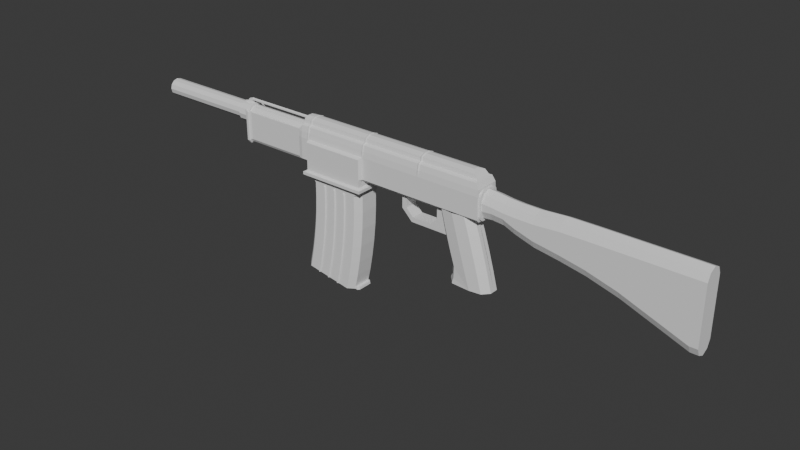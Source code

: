 # Source: shotgun1.blend  (saved by Blender 5.1.30; exported with 4.5.12 LTS)
import bpy
from mathutils import Matrix  # noqa: F401  (used for matrix-valued properties, if any)

bpy.ops.wm.read_factory_settings(use_empty=True)
scene = bpy.context.scene
scene.name = 'Scene'

# ---- materials (node trees are filled in below, after node groups)
mat_material = bpy.data.materials.new('Material')
mat_material.alpha_threshold = 0.0
mat_material.use_backface_culling_lightprobe_volume = False
mat_material.roughness = 0.5
mat_material.line_color = (0.0, 0.0, 0.0, 1.0)

# ---- material node trees
mat_material.use_nodes = True; mat_material.node_tree.nodes.clear()
_N = mat_material.node_tree.nodes; _L = mat_material.node_tree.links
n0 = _N.new('ShaderNodeOutputMaterial'); n0.name = 'Material Output'; n0.location = (200, 100)
n1 = _N.new('ShaderNodeBsdfPrincipled'); n1.name = 'Principled BSDF'; n1.location = (-200, 100)
_L.new(n1.outputs[0], n0.inputs[0])
n0.is_active_output = True

# ---- world
world_world = bpy.data.worlds.new('World'); scene.world = world_world
world_world.use_nodes = True; world_world.node_tree.nodes.clear()
_N = world_world.node_tree.nodes; _L = world_world.node_tree.links
n0 = _N.new('ShaderNodeOutputWorld'); n0.name = 'World Output'; n0.location = (200, 100)
n1 = _N.new('ShaderNodeBackground'); n1.name = 'Background'; n1.location = (-200, 100)
n1.inputs[0].default_value = (0.05088, 0.05088, 0.05088, 1.0)
_L.new(n1.outputs[0], n0.inputs[0])
n0.is_active_output = True
world_world.color = (0.05088, 0.05088, 0.05088)
world_world.sun_shadow_jitter_overblur = 0.0

# ---- meshes
me_cube = bpy.data.meshes.new('Cube')
me_cube.from_pydata([(0.1264, -7.451e-09, 0.08), (0.4227, 7.451e-09, 0.08), (0.5927, 4.191e-09, -0.4918), (-0.1176, 0.05461, -0.1), (-0.1276, 0.05461, -0.14), (0.214, 0.0554, -0.1), (0.214, 0.05461, -0.14), (-0.1176, 7.451e-09, -0.1), (-0.1276, 7.451e-09, -0.14), (0.214, 7.451e-09, -0.14), (-0.1776, 0.05461, -0.04), (-0.2176, 0.05461, -0.05), (-0.1776, 7.451e-09, -0.04), (-0.2176, 7.451e-09, -0.05), (-0.1776, 0.05461, 0.08), (-0.2176, 0.05461, 0.08), (-0.1776, 7.451e-09, 0.08), (-0.2176, 7.451e-09, 0.08), (0.4445, 0.0, -0.4918), (0.2746, 0.1039, 0.08), (0.4445, 0.1039, -0.4918), (0.2652, -1.863e-09, -0.4918), (0.5428, 1.863e-09, -0.4918), (0.1762, 0.09224, 0.08), (0.1264, 0.03677, 0.08), (0.4227, 0.03677, 0.08), (0.3729, 0.09224, 0.08), (0.5428, 0.09224, -0.4918), (0.5927, 0.03677, -0.4918), (0.04634, 0.05501, -0.1), (0.04634, 7.968e-05, -0.1), (0.214, 0.0554, -0.04), (0.1064, 0.05501, -0.04), (0.1064, 7.968e-05, -0.04), (0.214, 0.0554, 0.08), (0.1064, 0.05501, 0.08), (0.1064, 7.968e-05, 0.08), (0.5163, -0.002637, -0.2059), (0.2028, -0.002637, -0.2059), (0.3595, 0.1066, -0.2059), (0.2552, 0.09428, -0.2059), (0.2028, 0.036, -0.2059), (0.5163, 0.036, -0.2059), (0.4639, 0.09428, -0.2059), (0.2475, -0.001953, -0.3488), (0.402, 0.1059, -0.3488), (0.2993, 0.09375, -0.3488), (0.5565, 0.0362, -0.3488), (0.5565, -0.001953, -0.3488), (0.2475, 0.0362, -0.3488), (0.5048, 0.09375, -0.3488), (0.472, -0.002079, -0.06294), (0.1621, 0.03616, -0.06294), (0.4201, 0.09385, -0.06294), (0.1621, -0.002079, -0.06294), (0.3171, 0.106, -0.06294), (0.214, 0.09385, -0.06294), (0.472, 0.03616, -0.06294), (0.2304, -3.488e-09, -0.4918), (0.2304, 0.03427, -0.4918), (0.2863, 0.09475, -0.4918), (0.2457, -0.0005009, -0.446), (0.2305, -0.0001131, -0.4772), (0.2304, 0.03427, -0.4772), (0.2457, 0.03662, -0.446), (0.2863, 0.0938, -0.4772), (0.296, 0.09263, -0.446)], [], [(3, 29, 5, 6, 4), (4, 11, 10, 3), (30, 33, 32, 29), (9, 8, 4, 6), (10, 14, 16, 12), (3, 10, 12, 7), (8, 13, 11, 4), (11, 15, 14, 10), (13, 17, 15, 11), (45, 50, 27, 20), (47, 28, 27, 50), (54, 0, 24, 52), (57, 25, 1, 51), (32, 35, 34, 31), (29, 3, 7, 30), (29, 32, 31, 5), (33, 36, 35, 32), (47, 42, 37, 48), (19, 26, 53, 55), (44, 38, 41, 49), (56, 23, 19, 55), (57, 42, 43, 53), (56, 40, 41, 52), (27, 28, 2, 22), (56, 55, 39, 40), (39, 55, 53, 43), (28, 47, 48, 2), (42, 47, 50, 43), (40, 46, 49, 41), (23, 56, 52, 24), (25, 57, 53, 26), (42, 57, 51, 37), (45, 39, 43, 50), (38, 54, 52, 41), (40, 39, 45, 46), (20, 27, 22, 18), (58, 59, 60, 21), (21, 60, 20, 18), (64, 66, 65, 63), (61, 64, 63, 62), (59, 58, 62, 63), (61, 44, 49, 64), (60, 59, 63, 65), (46, 66, 64, 49), (60, 65, 66, 46, 45, 20)])
_uv = me_cube.uv_layers.new(name='UVMap')
_uv.uv.foreach_set('vector', [0.375, 0.0, 0.375, 0.125, 0.375, 0.25, 0.625, 0.25, 0.625, 0.0, 0.625, 0.0, 0.625, 0.0, 0.375, 0.0, 0.375, 0.0, 0.3194, 0.625, 0.3194, 0.625, 0.125, 0.625, 0.125, 0.625, 0.6806, 0.4444, 0.6806, 0.8056, 0.875, 0.75, 0.875, 0.5, 0.125, 0.75, 0.125, 0.75, 0.3194, 0.8056, 0.3194, 0.8056, 0.125, 0.75, 0.125, 0.75, 0.3194, 0.8056, 0.3194, 0.8056, 0.6806, 0.8056, 0.6806, 0.8056, 0.875, 0.75, 0.875, 0.75, 0.625, 0.0, 0.625, 0.0, 0.375, 0.0, 0.375, 0.0, 0.6806, 0.8056, 0.6806, 0.8056, 0.875, 0.75, 0.875, 0.75, 0.4375, 0.625, 0.4375, 0.7129, 0.375, 0.7129, 0.375, 0.625, 0.4239, 0.8045, 0.3478, 0.8045, 0.375, 0.7129, 0.4375, 0.7129, 0.5625, 0.3613, 0.625, 0.3613, 0.6522, 0.4455, 0.5761, 0.4455, 0.5761, 0.8045, 0.6522, 0.8045, 0.625, 0.8887, 0.5625, 0.8887, 0.375, 0.125, 0.375, 0.125, 0.375, 0.25, 0.375, 0.25, 0.125, 0.625, 0.125, 0.75, 0.3194, 0.8056, 0.3194, 0.625, 0.375, 0.125, 0.375, 0.125, 0.375, 0.25, 0.375, 0.25, 0.3194, 0.625, 0.3194, 0.625, 0.125, 0.625, 0.125, 0.625, 0.4239, 0.8045, 0.5, 0.8045, 0.5, 0.8887, 0.4375, 0.8887, 0.625, 0.625, 0.625, 0.7129, 0.5625, 0.7129, 0.5625, 0.625, 0.4375, 0.3613, 0.5, 0.3613, 0.5, 0.4455, 0.4239, 0.4455, 0.5625, 0.5371, 0.625, 0.5371, 0.625, 0.625, 0.5625, 0.625, 0.5761, 0.8045, 0.5, 0.8045, 0.5, 0.7129, 0.5625, 0.7129, 0.5625, 0.5371, 0.5, 0.5371, 0.5, 0.4455, 0.5761, 0.4455, 0.375, 0.7129, 0.3478, 0.8045, 0.2363, 0.75, 0.2363, 0.6875, 0.5625, 0.5371, 0.5625, 0.625, 0.5, 0.625, 0.5, 0.5371, 0.5, 0.625, 0.5625, 0.625, 0.5625, 0.7129, 0.5, 0.7129, 0.3478, 0.8045, 0.4239, 0.8045, 0.4375, 0.8887, 0.375, 0.8887, 0.5, 0.8045, 0.4239, 0.8045, 0.4375, 0.7129, 0.5, 0.7129, 0.5, 0.5371, 0.4375, 0.5371, 0.4239, 0.4455, 0.5, 0.4455, 0.625, 0.5371, 0.5625, 0.5371, 0.5761, 0.4455, 0.6522, 0.4455, 0.6522, 0.8045, 0.5761, 0.8045, 0.5625, 0.7129, 0.625, 0.7129, 0.5, 0.8045, 0.5761, 0.8045, 0.5625, 0.8887, 0.5, 0.8887, 0.4375, 0.625, 0.5, 0.625, 0.5, 0.7129, 0.4375, 0.7129, 0.5, 0.3613, 0.5625, 0.3613, 0.5761, 0.4455, 0.5, 0.4455, 0.5, 0.5371, 0.5, 0.625, 0.4375, 0.625, 0.4375, 0.5371, 0.375, 0.625, 0.375, 0.7129, 0.2363, 0.6875, 0.2363, 0.625, 0.2363, 0.5189, 0.3114, 0.4879, 0.3411, 0.5433, 0.2363, 0.5625, 0.2363, 0.5625, 0.375, 0.556, 0.375, 0.625, 0.2363, 0.625, 0.3626, 0.4456, 0.3895, 0.5291, 0.364, 0.5382, 0.3355, 0.4636, 0.2363, 0.5, 0.3626, 0.4456, 0.3355, 0.4636, 0.2363, 0.508, 0.3114, 0.4879, 0.2363, 0.5189, 0.2363, 0.508, 0.3355, 0.4636, 0.391, 0.3613, 0.4375, 0.3613, 0.4239, 0.4455, 0.3626, 0.4456, 0.3411, 0.5433, 0.3114, 0.4879, 0.3355, 0.4636, 0.364, 0.5382, 0.4375, 0.5371, 0.3895, 0.5291, 0.3626, 0.4456, 0.4239, 0.4455, 0.375, 0.556, 0.3776, 0.5472, 0.3895, 0.5291, 0.4375, 0.5371, 0.4375, 0.625, 0.375, 0.625])
me_cube.materials.append(mat_material)
me_cube.use_mirror_vertex_groups = False
me_cube.update()
me_cube_001 = bpy.data.meshes.new('Cube.001')
me_cube_001.from_pydata([(-0.2399, 1.205e-07, 0.7384), (-0.2412, 1.192e-07, 1.0), (-0.2399, 0.3152, 0.7384), (-0.2412, 0.3152, 1.0), (1.001, 1.208e-07, 0.7357), (1.0, 1.192e-07, 1.0), (1.001, 0.3152, 0.7357), (1.0, 0.3152, 1.0), (-0.2348, 1.292e-07, 0.4636), (1.006, 1.32e-07, 0.4428), (-0.2363, 1.438e-07, 0.1442), (1.004, 1.508e-07, 0.09275), (-0.2526, 1.618e-07, -0.1993), (0.9854, 1.737e-07, -0.2884), (-0.2864, 1.802e-07, -0.5465), (0.9482, 1.974e-07, -0.6745), (-0.3342, 1.963e-07, -0.877), (0.8963, 2.182e-07, -1.039), (-0.3868, 2.077e-07, -1.171), (0.8402, 2.328e-07, -1.359), (-0.4547, 2.206e-07, -1.478), (0.8165, 0.1952, -1.65), (-0.1148, 0.3152, 0.4616), (-0.2348, 0.1952, 0.4636), (-0.237, 0.3152, 0.5836), (1.006, 0.1952, 0.4428), (0.8862, 0.3152, 0.4448), (1.004, 0.3152, 0.5628), (-0.1163, 0.3152, 0.1393), (-0.2363, 0.1952, 0.1442), (1.004, 0.1952, 0.09275), (0.8839, 0.3152, 0.09773), (-0.1327, 0.3152, -0.208), (-0.2526, 0.1952, -0.1993), (0.9854, 0.1952, -0.2884), (0.8656, 0.3152, -0.2798), (-0.1669, 0.3152, -0.5589), (-0.2864, 0.1952, -0.5465), (0.9482, 0.1952, -0.6745), (0.8287, 0.3152, -0.6621), (-0.2152, 0.3152, -0.8927), (-0.3342, 0.1952, -0.877), (0.8963, 0.1952, -1.039), (0.7773, 0.3152, -1.024), (-0.2682, 0.3152, -1.189), (-0.3868, 0.1952, -1.171), (0.8402, 0.1952, -1.359), (0.7216, 0.3152, -1.341), (-0.4547, 0.1952, -1.478), (-0.3367, 0.3152, -1.499), (0.6495, 0.3152, -1.673), (0.8165, 2.684e-07, -1.65), (0.8121, 2.759e-07, -1.699), (0.7781, 2.472e-07, -1.645), (0.7675, 2.497e-07, -1.694), (0.7781, 0.1952, -1.645), (0.8121, 0.1952, -1.699), (0.7675, 0.1952, -1.694), (0.8545, 2.524e-07, -1.646), (0.8634, 2.524e-07, -1.695), (0.8545, 0.1572, -1.646), (0.8254, 0.1952, -1.698), (0.8634, 0.1572, -1.695), (0.4107, 0.3152, 0.4528), (0.3607, 0.3152, 0.4536), (0.3588, 0.3152, 0.1195), (0.4088, 0.3152, 0.1175), (0.3755, 0.3401, 0.1188), (0.3921, 0.3401, 0.1181), (0.3415, 0.3152, -0.2421), (0.3914, 0.3152, -0.2457), (0.3581, 0.3401, -0.2433), (0.3747, 0.3401, -0.2445), (0.306, 0.3152, -0.6079), (0.3558, 0.3152, -0.6131), (0.3226, 0.3401, -0.6096), (0.3392, 0.3401, -0.6114), (0.2563, 0.3152, -0.9549), (0.3059, 0.3152, -0.9615), (0.2728, 0.3401, -0.9571), (0.2893, 0.3401, -0.9593), (0.202, 0.3152, -1.261), (0.2514, 0.3152, -1.269), (0.2185, 0.3401, -1.264), (0.235, 0.3401, -1.266), (0.1318, 0.3152, -1.582), (0.181, 0.3152, -1.59), (0.1482, 0.3401, -1.585), (0.1646, 0.3401, -1.587), (0.1588, 0.3152, 0.1278), (0.1088, 0.3152, 0.1299), (0.1421, 0.3401, 0.1285), (0.1254, 0.3401, 0.1292), (0.1418, 0.3152, -0.2277), (0.09187, 0.3152, -0.2241), (0.1252, 0.3401, -0.2265), (0.1085, 0.3401, -0.2253), (0.1069, 0.3152, -0.5873), (0.05713, 0.3152, -0.5821), (0.09032, 0.3401, -0.5856), (0.07372, 0.3401, -0.5838), (0.05774, 0.3152, -0.9287), (0.00814, 0.3152, -0.9222), (0.0412, 0.3401, -0.9265), (0.02467, 0.3401, -0.9244), (0.003995, 0.3152, -1.231), (-0.04543, 0.3152, -1.223), (-0.01248, 0.3401, -1.228), (-0.02896, 0.3401, -1.226), (-0.1147, 0.3152, -1.538), (-0.06557, 0.3152, -1.547), (-0.09835, 0.3401, -1.541), (-0.08196, 0.3401, -1.544), (0.1605, 0.3152, 0.457), (0.1105, 0.3152, 0.4578), (0.661, 0.3152, 0.4486), (0.611, 0.3152, 0.4494), (0.6088, 0.3152, 0.1092), (0.6588, 0.3152, 0.1071), (0.6255, 0.3401, 0.1085), (0.6422, 0.3401, 0.1078), (0.591, 0.3152, -0.2601), (0.641, 0.3152, -0.2637), (0.6077, 0.3401, -0.2613), (0.6243, 0.3401, -0.2625), (0.5549, 0.3152, -0.6337), (0.6047, 0.3152, -0.6389), (0.5715, 0.3401, -0.6354), (0.5881, 0.3401, -0.6372), (0.5044, 0.3152, -0.9877), (0.554, 0.3152, -0.9943), (0.5209, 0.3401, -0.9899), (0.5374, 0.3401, -0.9921), (0.4494, 0.3152, -1.299), (0.4989, 0.3152, -1.307), (0.4659, 0.3401, -1.301), (0.4824, 0.3401, -1.304), (0.3784, 0.3152, -1.625), (0.4275, 0.3152, -1.634), (0.3947, 0.3401, -1.628), (0.4111, 0.3401, -1.631), (0.3939, 0.3401, 0.4282), (0.3773, 0.3401, 0.4285), (0.1437, 0.3401, 0.4324), (0.127, 0.3401, 0.4327), (0.6442, 0.3401, 0.424), (0.6275, 0.3401, 0.4243), (-0.1992, 1.192e-07, 1.0), (-0.1992, 0.2732, 1.0), (0.958, 0.2732, 1.0), (0.958, 1.192e-07, 1.0), (-0.1992, 1.192e-07, 0.5293), (-0.1992, 0.2732, 0.5293), (0.958, 0.2732, 0.5293), (0.958, 1.192e-07, 0.5293)], [], [(0, 1, 3, 2), (2, 3, 7, 6), (6, 7, 5, 4), (54, 57, 56, 52), (22, 23, 24), (25, 26, 27), (22, 28, 29, 23), (25, 30, 31, 26), (30, 34, 35, 31), (33, 29, 28, 32), (39, 35, 34, 38), (32, 36, 37, 33), (38, 42, 43, 39), (41, 37, 36, 40), (42, 46, 47, 43), (45, 41, 40, 44), (57, 55, 21, 56), (44, 49, 48, 45), (8, 23, 29, 10), (0, 2, 24, 23, 8), (25, 9, 11, 30), (6, 4, 9, 25, 27), (10, 29, 33, 12), (30, 11, 13, 34), (12, 33, 37, 14), (34, 13, 15, 38), (14, 37, 41, 16), (38, 15, 17, 42), (16, 41, 45, 18), (42, 17, 19, 46), (18, 45, 48, 20), (55, 53, 51, 21), (46, 19, 53, 55), (50, 47, 46, 55, 57), (61, 21, 60, 62), (21, 51, 58, 60), (59, 62, 60, 58), (56, 21, 61), (52, 56, 61, 62, 59), (82, 86, 88, 84), (84, 88, 87, 83), (83, 87, 85, 81), (78, 82, 84, 80), (80, 84, 83, 79), (79, 83, 81, 77), (74, 78, 80, 76), (76, 80, 79, 75), (75, 79, 77, 73), (70, 74, 76, 72), (72, 76, 75, 71), (71, 75, 73, 69), (66, 70, 72, 68), (68, 72, 71, 67), (67, 71, 69, 65), (89, 93, 95, 91), (91, 95, 96, 92), (92, 96, 94, 90), (93, 97, 99, 95), (95, 99, 100, 96), (96, 100, 98, 94), (97, 101, 103, 99), (99, 103, 104, 100), (100, 104, 102, 98), (101, 105, 107, 103), (103, 107, 108, 104), (104, 108, 106, 102), (105, 110, 112, 107), (107, 112, 111, 108), (108, 111, 109, 106), (134, 138, 140, 136), (136, 140, 139, 135), (135, 139, 137, 133), (130, 134, 136, 132), (132, 136, 135, 131), (131, 135, 133, 129), (126, 130, 132, 128), (128, 132, 131, 127), (127, 131, 129, 125), (122, 126, 128, 124), (124, 128, 127, 123), (123, 127, 125, 121), (118, 122, 124, 120), (120, 124, 123, 119), (119, 123, 121, 117), (113, 64, 65, 89), (63, 116, 117, 66), (66, 117, 121, 70), (89, 65, 69, 93), (70, 121, 125, 74), (93, 69, 73, 97), (74, 125, 129, 78), (97, 73, 77, 101), (78, 129, 133, 82), (101, 77, 81, 105), (82, 133, 137, 86), (105, 81, 85, 110), (48, 49, 109, 111, 112, 110, 85, 87, 88, 86, 137, 139, 140, 138, 50, 57, 54, 20), (28, 90, 94, 32), (22, 114, 90, 28), (32, 94, 98, 36), (36, 98, 102, 40), (40, 102, 106, 44), (44, 106, 109, 49), (115, 26, 31, 118), (118, 31, 35, 122), (122, 35, 39, 126), (126, 39, 43, 130), (130, 43, 47, 134), (134, 47, 50, 138), (64, 63, 141, 142), (114, 113, 143, 144), (116, 115, 145, 146), (2, 6, 27, 26, 115, 116, 63, 64, 113, 114, 22, 24), (63, 66, 68, 141), (141, 68, 67, 142), (64, 142, 67, 65), (113, 89, 91, 143), (143, 91, 92, 144), (114, 144, 92, 90), (115, 118, 120, 145), (145, 120, 119, 146), (116, 146, 119, 117), (150, 149, 153, 154), (3, 1, 147, 148), (5, 7, 149, 150), (7, 3, 148, 149), (153, 152, 151, 154), (148, 147, 151, 152), (149, 148, 152, 153)])
_uv = me_cube_001.uv_layers.new(name='UVMap')
_uv.uv.foreach_set('vector', [0.375, 0.0, 0.625, 0.0, 0.625, 0.25, 0.375, 0.25, 0.375, 0.25, 0.625, 0.25, 0.625, 0.5, 0.375, 0.5, 0.375, 0.5, 0.625, 0.5, 0.625, 0.75, 0.375, 0.75, 0.375, 0.75, 0.375, 0.5952, 0.375, 0.5952, 0.375, 0.75, 0.375, 0.2742, 0.375, 0.1786, 0.375, 0.25, 0.375, 0.5952, 0.375, 0.4819, 0.375, 0.5, 0.375, 0.2742, 0.375, 0.2742, 0.375, 0.1548, 0.375, 0.1786, 0.375, 0.5952, 0.375, 0.5952, 0.375, 0.4758, 0.375, 0.4819, 0.375, 0.5952, 0.375, 0.5952, 0.375, 0.4758, 0.375, 0.4758, 0.375, 0.1548, 0.375, 0.1548, 0.375, 0.2742, 0.375, 0.2742, 0.375, 0.4758, 0.375, 0.4758, 0.375, 0.5952, 0.375, 0.5952, 0.375, 0.2742, 0.375, 0.2742, 0.375, 0.1548, 0.375, 0.1548, 0.375, 0.5952, 0.375, 0.5952, 0.375, 0.4758, 0.375, 0.4758, 0.375, 0.1548, 0.375, 0.1548, 0.375, 0.2742, 0.375, 0.2742, 0.375, 0.5952, 0.375, 0.5952, 0.375, 0.4758, 0.375, 0.4758, 0.375, 0.1548, 0.375, 0.1548, 0.375, 0.2742, 0.375, 0.2742, 0.375, 0.5952, 0.375, 0.5952, 0.375, 0.5952, 0.375, 0.5952, 0.375, 0.2742, 0.375, 0.2741, 0.375, 0.1548, 0.375, 0.1548, 0.375, 0.0, 0.375, 0.1786, 0.375, 0.1548, 0.375, 0.0, 0.375, 0.0, 0.375, 0.25, 0.375, 0.25, 0.375, 0.1786, 0.375, 0.0, 0.375, 0.5952, 0.375, 0.75, 0.375, 0.75, 0.375, 0.5952, 0.375, 0.5, 0.375, 0.75, 0.375, 0.75, 0.375, 0.5952, 0.375, 0.5, 0.375, 0.0, 0.375, 0.1548, 0.375, 0.1548, 0.375, 0.0, 0.375, 0.5952, 0.375, 0.75, 0.375, 0.75, 0.375, 0.5952, 0.375, 0.0, 0.375, 0.1548, 0.375, 0.1548, 0.375, 0.0, 0.375, 0.5952, 0.375, 0.75, 0.375, 0.75, 0.375, 0.5952, 0.375, 0.0, 0.375, 0.1548, 0.375, 0.1548, 0.375, 0.0, 0.375, 0.5952, 0.375, 0.75, 0.375, 0.75, 0.375, 0.5952, 0.375, 0.0, 0.375, 0.1548, 0.375, 0.1548, 0.375, 0.0, 0.375, 0.5952, 0.375, 0.75, 0.375, 0.75, 0.375, 0.5952, 0.375, 0.0, 0.375, 0.1548, 0.375, 0.1548, 0.375, 0.0, 0.375, 0.5952, 0.375, 0.75, 0.375, 0.75, 0.375, 0.5952, 0.375, 0.5952, 0.375, 0.75, 0.375, 0.75, 0.375, 0.5952, 0.367, 0.4839, 0.375, 0.4758, 0.375, 0.5952, 0.375, 0.5952, 0.375, 0.5952, 0.375, 0.5952, 0.375, 0.5952, 0.375, 0.6253, 0.375, 0.6253, 0.375, 0.5952, 0.375, 0.75, 0.375, 0.75, 0.375, 0.6253, 0.375, 0.75, 0.375, 0.6253, 0.375, 0.6253, 0.375, 0.75, 0.375, 0.5952, 0.375, 0.5952, 0.375, 0.5952, 0.375, 0.75, 0.375, 0.5952, 0.375, 0.5952, 0.375, 0.6253, 0.375, 0.75, 0.375, 0.38, 0.3708, 0.3843, 0.3709, 0.3808, 0.375, 0.3767, 0.375, 0.3767, 0.3709, 0.3808, 0.371, 0.3773, 0.375, 0.3733, 0.375, 0.3733, 0.371, 0.3773, 0.3712, 0.3738, 0.375, 0.37, 0.375, 0.38, 0.375, 0.38, 0.375, 0.3767, 0.375, 0.3767, 0.375, 0.3767, 0.375, 0.3767, 0.375, 0.3733, 0.375, 0.3733, 0.375, 0.3733, 0.375, 0.3733, 0.375, 0.37, 0.375, 0.37, 0.375, 0.38, 0.375, 0.38, 0.375, 0.3767, 0.375, 0.3767, 0.375, 0.3767, 0.375, 0.3767, 0.375, 0.3733, 0.375, 0.3733, 0.375, 0.3733, 0.375, 0.3733, 0.375, 0.37, 0.375, 0.37, 0.375, 0.38, 0.375, 0.38, 0.375, 0.3767, 0.375, 0.3767, 0.375, 0.3767, 0.375, 0.3767, 0.375, 0.3733, 0.375, 0.3733, 0.375, 0.3733, 0.375, 0.3733, 0.375, 0.37, 0.375, 0.37, 0.375, 0.38, 0.375, 0.38, 0.375, 0.3767, 0.375, 0.3767, 0.375, 0.3767, 0.375, 0.3767, 0.375, 0.3733, 0.375, 0.3733, 0.375, 0.3733, 0.375, 0.3733, 0.375, 0.37, 0.375, 0.37, 0.375, 0.3296, 0.375, 0.3296, 0.375, 0.3263, 0.375, 0.3263, 0.375, 0.3263, 0.375, 0.3263, 0.375, 0.3229, 0.375, 0.3229, 0.375, 0.3229, 0.375, 0.3229, 0.375, 0.3196, 0.375, 0.3196, 0.375, 0.3296, 0.375, 0.3296, 0.375, 0.3263, 0.375, 0.3263, 0.375, 0.3263, 0.375, 0.3263, 0.375, 0.3229, 0.375, 0.3229, 0.375, 0.3229, 0.375, 0.3229, 0.375, 0.3196, 0.375, 0.3196, 0.375, 0.3296, 0.375, 0.3296, 0.375, 0.3263, 0.375, 0.3263, 0.375, 0.3263, 0.375, 0.3263, 0.375, 0.3229, 0.375, 0.3229, 0.375, 0.3229, 0.375, 0.3229, 0.375, 0.3196, 0.375, 0.3196, 0.375, 0.3296, 0.375, 0.3296, 0.375, 0.3263, 0.375, 0.3263, 0.375, 0.3263, 0.375, 0.3263, 0.375, 0.3229, 0.375, 0.3229, 0.375, 0.3229, 0.375, 0.3229, 0.375, 0.3196, 0.375, 0.3196, 0.375, 0.3296, 0.3728, 0.3318, 0.3729, 0.3283, 0.375, 0.3263, 0.375, 0.3263, 0.3729, 0.3283, 0.3731, 0.3248, 0.375, 0.3229, 0.375, 0.3229, 0.3731, 0.3248, 0.3732, 0.3214, 0.375, 0.3196, 0.375, 0.4305, 0.3688, 0.4367, 0.3689, 0.4332, 0.375, 0.4271, 0.375, 0.4271, 0.3689, 0.4332, 0.369, 0.4297, 0.375, 0.4237, 0.375, 0.4237, 0.369, 0.4297, 0.3692, 0.4262, 0.375, 0.4204, 0.375, 0.4304, 0.375, 0.4305, 0.375, 0.4271, 0.375, 0.4271, 0.375, 0.4271, 0.375, 0.4271, 0.375, 0.4237, 0.375, 0.4237, 0.375, 0.4237, 0.375, 0.4237, 0.375, 0.4204, 0.375, 0.4204, 0.375, 0.4304, 0.375, 0.4304, 0.375, 0.4271, 0.375, 0.4271, 0.375, 0.4271, 0.375, 0.4271, 0.375, 0.4237, 0.375, 0.4237, 0.375, 0.4237, 0.375, 0.4237, 0.375, 0.4204, 0.375, 0.4204, 0.375, 0.4304, 0.375, 0.4304, 0.375, 0.4271, 0.375, 0.4271, 0.375, 0.4271, 0.375, 0.4271, 0.375, 0.4237, 0.375, 0.4237, 0.375, 0.4237, 0.375, 0.4237, 0.375, 0.4204, 0.375, 0.4204, 0.375, 0.4304, 0.375, 0.4304, 0.375, 0.4271, 0.375, 0.4271, 0.375, 0.4271, 0.375, 0.4271, 0.375, 0.4237, 0.375, 0.4237, 0.375, 0.4237, 0.375, 0.4237, 0.375, 0.4204, 0.375, 0.4204, 0.375, 0.3313, 0.375, 0.3728, 0.375, 0.37, 0.375, 0.3296, 0.375, 0.3832, 0.375, 0.4248, 0.375, 0.4204, 0.375, 0.38, 0.375, 0.38, 0.375, 0.4204, 0.375, 0.4204, 0.375, 0.38, 0.375, 0.3296, 0.375, 0.37, 0.375, 0.37, 0.375, 0.3296, 0.375, 0.38, 0.375, 0.4204, 0.375, 0.4204, 0.375, 0.38, 0.375, 0.3296, 0.375, 0.37, 0.375, 0.37, 0.375, 0.3296, 0.375, 0.38, 0.375, 0.4204, 0.375, 0.4204, 0.375, 0.38, 0.375, 0.3296, 0.375, 0.37, 0.375, 0.37, 0.375, 0.3296, 0.375, 0.38, 0.375, 0.4204, 0.375, 0.4204, 0.375, 0.38, 0.375, 0.3296, 0.375, 0.37, 0.375, 0.37, 0.375, 0.3296, 0.375, 0.38, 0.375, 0.4204, 0.3692, 0.4262, 0.3708, 0.3843, 0.375, 0.3296, 0.375, 0.37, 0.3712, 0.3738, 0.3728, 0.3318, 0.125, 0.5952, 0.1491, 0.5, 0.1982, 0.4964, 0.2018, 0.4961, 0.2054, 0.4958, 0.209, 0.4956, 0.2526, 0.4924, 0.2562, 0.4921, 0.2599, 0.4918, 0.2635, 0.4916, 0.3071, 0.4883, 0.3107, 0.4881, 0.3143, 0.4878, 0.3179, 0.4875, 0.367, 0.4839, 0.375, 0.5952, 0.375, 0.75, 0.125, 0.75, 0.375, 0.2742, 0.375, 0.3196, 0.375, 0.3196, 0.375, 0.2742, 0.375, 0.2742, 0.375, 0.3209, 0.375, 0.3196, 0.375, 0.2742, 0.375, 0.2742, 0.375, 0.3196, 0.375, 0.3196, 0.375, 0.2742, 0.375, 0.2742, 0.375, 0.3196, 0.375, 0.3196, 0.375, 0.2742, 0.375, 0.2742, 0.375, 0.3196, 0.375, 0.3196, 0.375, 0.2742, 0.375, 0.2742, 0.375, 0.3196, 0.3732, 0.3214, 0.375, 0.2741, 0.375, 0.4351, 0.375, 0.4819, 0.375, 0.4758, 0.375, 0.4304, 0.375, 0.4304, 0.375, 0.4758, 0.375, 0.4758, 0.375, 0.4304, 0.375, 0.4304, 0.375, 0.4758, 0.375, 0.4758, 0.375, 0.4304, 0.375, 0.4304, 0.375, 0.4758, 0.375, 0.4758, 0.375, 0.4304, 0.375, 0.4304, 0.375, 0.4758, 0.375, 0.4758, 0.375, 0.4305, 0.375, 0.4305, 0.375, 0.4758, 0.367, 0.4839, 0.3688, 0.4367, 0.375, 0.3728, 0.375, 0.3832, 0.375, 0.3795, 0.375, 0.3761, 0.375, 0.3209, 0.375, 0.3313, 0.375, 0.3277, 0.375, 0.3243, 0.375, 0.4248, 0.375, 0.4351, 0.375, 0.4313, 0.375, 0.4279, 0.375, 0.25, 0.375, 0.5, 0.375, 0.5, 0.375, 0.4819, 0.375, 0.4351, 0.375, 0.4248, 0.375, 0.3832, 0.375, 0.3728, 0.375, 0.3313, 0.375, 0.3209, 0.375, 0.2742, 0.375, 0.25, 0.375, 0.3832, 0.375, 0.38, 0.375, 0.3767, 0.375, 0.3795, 0.375, 0.3795, 0.375, 0.3767, 0.375, 0.3733, 0.375, 0.3761, 0.375, 0.3728, 0.375, 0.3761, 0.375, 0.3733, 0.375, 0.37, 0.375, 0.3313, 0.375, 0.3296, 0.375, 0.3263, 0.375, 0.3277, 0.375, 0.3277, 0.375, 0.3263, 0.375, 0.3229, 0.375, 0.3243, 0.375, 0.3209, 0.375, 0.3243, 0.375, 0.3229, 0.375, 0.3196, 0.375, 0.4351, 0.375, 0.4304, 0.375, 0.4271, 0.375, 0.4313, 0.375, 0.4313, 0.375, 0.4271, 0.375, 0.4237, 0.375, 0.4279, 0.375, 0.4248, 0.375, 0.4279, 0.375, 0.4237, 0.375, 0.4204, 0.625, 0.75, 0.625, 0.5, 0.625, 0.5, 0.625, 0.75, 0.625, 0.25, 0.625, 0.0, 0.625, 0.0, 0.625, 0.25, 0.625, 0.75, 0.625, 0.5, 0.625, 0.5, 0.625, 0.75, 0.625, 0.5, 0.625, 0.25, 0.625, 0.25, 0.625, 0.5, 0.625, 0.5, 0.875, 0.5, 0.875, 0.75, 0.625, 0.75, 0.625, 0.25, 0.625, 0.0, 0.625, 0.0, 0.625, 0.25, 0.625, 0.5, 0.625, 0.25, 0.625, 0.25, 0.625, 0.5])
me_cube_001.update()
me_cube_002 = bpy.data.meshes.new('Cube.002')
me_cube_002.from_pydata([(-0.4039, 0.0, 0.08), (0.6658, 0.0, 0.08), (-0.4039, 0.02666, 0.08), (-0.4039, 0.0838, 0.08805), (0.6658, 0.02666, 0.08), (0.6658, 0.0838, 0.08805), (0.6658, 0.1078, 0.1122), (-0.4039, 0.1405, 0.2787), (-1.049, 0.09758, 0.341), (-0.4039, 0.0, 0.1062), (-1.05, 0.0, 0.08), (-0.9321, 0.0, 0.08), (-1.05, 0.02666, 0.08), (-1.05, 0.0838, 0.08805), (-0.9321, 0.02666, 0.08), (-0.9321, 0.1405, 0.1122), (-0.9321, 0.0, 0.1062), (-0.4039, 0.1405, 0.1122), (-0.3913, 0.1078, 0.1122), (-0.4039, 0.1078, 0.09493), (-0.9447, 0.1078, 0.1122), (-0.9321, 0.1078, 0.09493), (-0.9321, 0.0838, 0.08805), (-0.9321, 0.1405, 0.2787), (-1.062, 0.08268, 0.2913), (-1.062, 0.0, 0.07851), (-1.062, 0.02666, 0.07851), (-1.062, 0.08268, 0.1107), (-1.062, 0.06874, 0.08656), (-1.062, 0.08268, 0.3404), (-1.602, 0.08268, 0.2913), (-1.602, 0.0, 0.07851), (-1.602, 0.02666, 0.07851), (-1.602, 0.08268, 0.1107), (-1.602, 0.06874, 0.08656), (-1.602, 0.08268, 0.3404), (-1.05, 0.1006, 0.2913), (-1.017, 0.1078, 0.1122), (-1.05, 0.1006, 0.1113), (-1.616, 0.08702, 0.2913), (-1.616, 0.0, 0.07311), (-1.616, 0.02666, 0.07311), (-1.616, 0.08702, 0.1071), (-1.616, 0.06831, 0.08161), (-1.616, 0.08702, 0.3404), (-1.627, 0.09413, 0.2913), (-1.627, 0.0, 0.05809), (-1.627, 0.02627, 0.05809), (-1.627, 0.09413, 0.09582), (-1.627, 0.0728, 0.06753), (-1.627, 0.09413, 0.3404), (-1.648, 0.09413, 0.3071), (-1.648, 0.0, 0.05809), (-1.648, 0.02627, 0.05809), (-1.648, 0.09413, 0.09582), (-1.648, 0.0728, 0.06753), (-1.648, 0.09413, 0.3561), (-0.3791, 0.1653, 0.01387), (-0.3791, -9.313e-10, 0.01387), (-0.9569, 0.1653, 0.01387), (-0.9569, 0.1653, 0.03748), (-0.3791, -9.313e-10, 0.03748), (-0.9569, 2.31e-07, 0.03748), (-0.9569, 5.066e-07, 0.01387), (-0.3791, 0.1653, 0.03748), (-0.4166, 0.1078, 0.1062), (-0.4166, 3.725e-09, 0.1062), (-0.9194, 0.1078, 0.1062), (-0.9194, 5.066e-07, 0.1062), (-0.4166, 0.1279, 0.03996), (-0.3985, 0.1461, 0.01387), (-0.4166, 3.725e-09, 0.03996), (-0.3985, 1.47e-09, 0.01387), (-0.9194, 0.1279, 0.03996), (-0.9376, 0.1461, 0.01387), (-0.9194, 5.066e-07, 0.03996), (-0.9376, 5.066e-07, 0.01387), (-0.3914, -9.313e-10, 0.03748), (-0.4039, -7.624e-10, 0.04994), (-0.4039, 0.1405, 0.04994), (-0.3914, 0.153, 0.03748), (-0.9445, 0.153, 0.03748), (-0.9321, 0.1405, 0.04994), (-0.9321, 2.074e-07, 0.04994), (-0.9445, 2.421e-07, 0.03748), (-0.3914, 0.1078, 0.03748), (-0.4039, 0.1078, 0.04994), (-0.9445, 0.1078, 0.03748), (-0.9321, 0.1078, 0.04994), (-1.648, 0.0, 0.08088), (-1.648, 0.02666, 0.08088), (-1.648, 0.06842, 0.0887), (-1.017, 3.725e-08, 0.4484), (-1.017, 0.01981, 0.4484), (-1.017, 0.06099, 0.4324), (-1.017, 0.06681, 0.3994), (-1.017, 0.09297, 0.3873), (0.5692, 0.01981, 0.4484), (0.6028, 0.06099, 0.4324), (0.634, 0.06681, 0.3994), (0.6424, 0.09297, 0.3873), (0.6658, 0.0, 0.3419), (0.5692, 0.0, 0.4484), (0.6424, 0.0, 0.3873), (0.634, 0.0, 0.3994), (0.6028, 0.0, 0.4324), (0.6658, 0.1078, 0.2913), (0.6658, 0.1024, 0.3419), (-1.017, 0.1024, 0.3414), (-1.017, 0.1078, 0.2913), (-1.658, 0.088, 0.3561), (-1.655, 0.09219, 0.3561), (-1.658, 0.088, 0.3058), (-1.655, 0.09219, 0.3063), (-1.658, 0.0, 0.2178), (-1.648, -2.328e-10, 0.2071), (-1.655, -1.746e-10, 0.2105), (-1.658, 0.044, 0.2296), (-1.648, 0.04936, 0.2203), (-1.655, 0.04767, 0.2232), (-1.658, 0.07621, 0.2618), (-1.648, 0.08482, 0.2558), (-1.655, 0.0821, 0.2577), (-1.062, 0.07439, 0.3404), (-1.602, 0.07439, 0.3404), (-1.626, 0.07439, 0.3404), (-1.626, 0.08717, 0.3404), (-1.648, 0.08717, 0.3561), (-1.658, 0.08717, 0.3561), (-1.655, 0.08717, 0.3561), (-1.062, 0.07439, 0.2751), (-1.602, 0.07439, 0.2751), (-1.627, 0.07439, 0.2751), (-1.627, 0.08717, 0.2751), (-1.648, 0.08717, 0.3058), (-1.655, 0.08717, 0.3058), (0.1273, 0.01981, 0.4484), (0.1473, 0.01981, 0.4484), (0.134, 0.02073, 0.4533), (0.1406, 0.02073, 0.4533), (0.1473, 0.06099, 0.4324), (0.1273, 0.06099, 0.4324), (0.1406, 0.06486, 0.4355), (0.134, 0.06486, 0.4355), (0.1473, 1.309e-08, 0.4484), (0.1273, 1.371e-08, 0.4484), (0.1406, -1.344e-05, 0.4534), (0.134, -1.344e-05, 0.4534), (0.1473, 0.1024, 0.3417), (0.1273, 0.1024, 0.3416), (0.1406, 0.1074, 0.3425), (0.134, 0.1074, 0.3425), (0.1473, 0.06681, 0.3994), (0.1273, 0.06681, 0.3994), (0.1406, 0.07077, 0.4025), (0.134, 0.07077, 0.4025), (0.1273, 0.1078, 0.2913), (0.1473, 0.1078, 0.2913), (0.1373, 0.1078, 0.2913), (0.1473, 0.09297, 0.3873), (0.1273, 0.09297, 0.3873), (0.1406, 0.09688, 0.3904), (0.134, 0.09688, 0.3904), (-0.3813, 2.949e-08, 0.4484), (-0.4013, 3.599e-08, 0.4484), (-0.3879, -1.344e-05, 0.4534), (-0.3946, -1.344e-05, 0.4534), (-0.3813, 0.01981, 0.4484), (-0.4013, 0.01981, 0.4484), (-0.3879, 0.02073, 0.4533), (-0.3946, 0.02073, 0.4533), (-0.3813, 0.06099, 0.4324), (-0.4013, 0.06099, 0.4324), (-0.3879, 0.06486, 0.4355), (-0.3946, 0.06486, 0.4355), (-0.3813, 0.06681, 0.3994), (-0.4013, 0.06681, 0.3994), (-0.3879, 0.07077, 0.4025), (-0.3946, 0.07077, 0.4025), (-0.3813, 0.09297, 0.3873), (-0.4013, 0.09297, 0.3873), (-0.3879, 0.09689, 0.3904), (-0.3946, 0.09689, 0.3904), (-0.4013, 0.1078, 0.2913), (-0.3813, 0.1078, 0.2913), (-0.3913, 0.1078, 0.2913), (-0.4013, 0.1024, 0.3414), (-0.3813, 0.1024, 0.3414), (-0.3946, 0.1074, 0.3423), (-0.3879, 0.1074, 0.3423), (-0.9547, 0.1078, 0.2913), (-0.9347, 0.1078, 0.2913), (-0.9447, 0.1078, 0.2913), (-0.9347, 3.663e-07, 0.4484), (-0.9547, 3.264e-07, 0.4484), (-0.9414, -0.0006341, 0.4526), (-0.9481, -0.0006341, 0.4526), (-0.9347, 0.01981, 0.4484), (-0.9547, 0.01981, 0.4484), (-0.9414, 0.02073, 0.4533), (-0.9481, 0.02073, 0.4533), (-0.9347, 0.06099, 0.4324), (-0.9547, 0.06099, 0.4324), (-0.9414, 0.06486, 0.4355), (-0.9481, 0.06486, 0.4355), (-0.9347, 0.06681, 0.3994), (-0.9547, 0.06681, 0.3994), (-0.9414, 0.07077, 0.4025), (-0.9481, 0.07077, 0.4025), (-0.9347, 0.09297, 0.3873), (-0.9547, 0.09297, 0.3873), (-0.9414, 0.09689, 0.3904), (-0.9481, 0.09689, 0.3904), (-0.9347, 0.1024, 0.3414), (-0.9547, 0.1024, 0.3414), (-0.9414, 0.1074, 0.3423), (-0.9481, 0.1074, 0.3423)], [], [(4, 2, 3, 5), (2, 4, 1, 0), (14, 12, 13, 22), (12, 14, 11, 10), (17, 18, 19), (20, 15, 21), (5, 3, 18, 6), (21, 22, 20), (19, 18, 3), (13, 12, 26, 28), (12, 10, 25, 26), (26, 25, 31, 32), (28, 26, 32, 34), (24, 27, 33, 30), (27, 28, 34, 33), (29, 24, 30, 35), (38, 36, 109, 37), (36, 38, 27, 24), (8, 36, 24, 29), (13, 28, 27), (22, 13, 37, 20), (38, 13, 27), (30, 33, 42, 39), (33, 34, 43, 42), (35, 30, 39, 44), (32, 31, 40, 41), (34, 32, 41, 43), (41, 40, 46, 47), (43, 41, 47, 49), (39, 42, 48, 45), (42, 43, 49, 48), (44, 39, 45, 50), (47, 46, 52, 53), (49, 47, 53, 55), (45, 48, 54, 51), (48, 49, 55, 54), (50, 45, 51, 56), (57, 59, 60, 64), (64, 61, 58, 57), (62, 60, 59, 63), (37, 13, 38), (71, 69, 70, 72), (72, 70, 57, 58), (73, 75, 76, 74), (74, 76, 63, 59), (59, 57, 70, 74), (74, 70, 69, 73), (69, 71, 66, 65), (73, 69, 65, 67), (75, 73, 67, 68), (80, 81, 82, 79), (85, 80, 79, 86), (77, 85, 86, 78), (87, 84, 83, 88), (81, 87, 88, 82), (78, 86, 19, 3, 9), (85, 77, 61, 64, 80), (81, 80, 64, 60), (17, 19, 86, 79), (79, 82, 15, 23, 7, 17), (82, 88, 21, 15), (87, 81, 60, 62, 84), (22, 21, 88, 83, 16), (54, 55, 91), (53, 52, 89, 90), (55, 53, 90, 91), (97, 102, 105, 98), (98, 105, 104, 99), (99, 104, 103, 100), (100, 103, 101, 107), (4, 5, 6, 106, 107, 101, 1), (36, 8, 108, 109), (108, 8, 96), (95, 96, 8, 29), (112, 110, 111, 113), (113, 111, 56, 51), (114, 117, 119, 116), (116, 119, 118, 115), (117, 120, 122, 119), (119, 122, 121, 118), (120, 112, 113, 122), (122, 113, 51, 121), (91, 90, 89, 115, 118, 121, 51, 54), (111, 110, 128, 129), (56, 111, 129, 127), (44, 50, 126, 125), (50, 56, 127, 126), (29, 35, 124, 123), (35, 44, 125, 124), (123, 124, 131, 130), (127, 129, 135, 134), (126, 127, 134, 133), (124, 125, 132, 131), (129, 128, 112, 135), (125, 126, 133, 132), (112, 128, 110), (141, 136, 138, 143), (143, 138, 139, 142), (142, 139, 137, 140), (153, 141, 143, 155), (155, 143, 142, 154), (154, 142, 140, 152), (160, 153, 155, 162), (162, 155, 154, 161), (161, 154, 152, 159), (149, 160, 162, 151), (151, 162, 161, 150), (150, 161, 159, 148), (136, 145, 147, 138), (138, 147, 146, 139), (139, 146, 144, 137), (156, 149, 151, 158), (158, 151, 150), (158, 150, 148, 157), (137, 144, 102, 97), (140, 137, 97, 98), (152, 140, 98, 99), (157, 148, 107, 106), (148, 159, 100, 107), (159, 152, 99, 100), (163, 167, 169, 165), (165, 169, 170, 166), (166, 170, 168, 164), (167, 171, 173, 169), (169, 173, 174, 170), (170, 174, 172, 168), (171, 175, 177, 173), (173, 177, 178, 174), (174, 178, 176, 172), (175, 179, 181, 177), (177, 181, 182, 178), (178, 182, 180, 176), (183, 186, 188, 185), (185, 188, 189), (185, 189, 187, 184), (186, 180, 182, 188), (188, 182, 181, 189), (189, 181, 179, 187), (163, 145, 136, 167), (167, 136, 141, 171), (171, 141, 153, 175), (175, 153, 160, 179), (179, 160, 149, 187), (187, 149, 156, 184), (185, 18, 17, 7), (185, 184, 156, 158, 157, 106, 6, 18), (193, 197, 199, 195), (195, 199, 200, 196), (196, 200, 198, 194), (197, 201, 203, 199), (199, 203, 204, 200), (200, 204, 202, 198), (201, 205, 207, 203), (203, 207, 208, 204), (204, 208, 206, 202), (205, 209, 211, 207), (207, 211, 212, 208), (208, 212, 210, 206), (214, 210, 212, 216), (216, 212, 211, 215), (215, 211, 209, 213), (213, 191, 192, 215), (215, 192, 216), (216, 192, 190, 214), (192, 191, 183, 185, 7, 23), (23, 15, 20, 192), (20, 37, 109, 190, 192), (108, 214, 190, 109), (213, 186, 183, 191), (92, 102, 144, 146, 147, 145, 163, 165, 166, 164, 193, 195, 196, 194), (92, 194, 198, 93), (193, 164, 168, 197), (93, 198, 202, 94), (197, 168, 172, 201), (94, 202, 206, 95), (201, 172, 176, 205), (95, 206, 210, 96), (205, 176, 180, 209), (96, 210, 214, 108), (209, 180, 186, 213)])
_uv = me_cube_002.uv_layers.new(name='UVMap')
_uv.uv.foreach_set('vector', [0.375, 0.6979, 0.125, 0.6979, 0.125, 0.5862, 0.3771, 0.5862, 0.125, 0.6979, 0.375, 0.6979, 0.375, 0.75, 0.125, 0.75, 0.375, 0.6979, 0.125, 0.6979, 0.125, 0.5862, 0.3771, 0.5862, 0.125, 0.6979, 0.375, 0.6979, 0.375, 0.75, 0.125, 0.75, 0.4734, 0.25, 0.4736, 0.25, 0.4625, 0.25, 0.3803, 0.5, 0.3833, 0.5, 0.3826, 0.5104, 0.3771, 0.5862, 0.125, 0.5216, 0.128, 0.5, 0.3833, 0.5, 0.3826, 0.5104, 0.3818, 0.5216, 0.3803, 0.5, 0.4625, 0.25, 0.4736, 0.25, 0.4736, 0.25, 0.125, 0.5862, 0.125, 0.6979, 0.125, 0.6979, 0.125, 0.5862, 0.125, 0.6979, 0.125, 0.75, 0.125, 0.75, 0.125, 0.6979, 0.125, 0.6979, 0.125, 0.75, 0.125, 0.75, 0.125, 0.6979, 0.125, 0.5862, 0.125, 0.6979, 0.125, 0.6979, 0.125, 0.5862, 0.125, 0.5, 0.125, 0.5, 0.125, 0.5, 0.125, 0.5, 0.125, 0.5, 0.125, 0.5862, 0.125, 0.5862, 0.125, 0.5, 0.125, 0.5, 0.125, 0.5, 0.125, 0.5, 0.125, 0.5, 0.125, 0.5, 0.125, 0.5, 0.1956, 0.5, 0.1779, 0.5, 0.125, 0.5, 0.125, 0.5, 0.125, 0.5, 0.125, 0.5, 0.125, 0.5, 0.125, 0.5, 0.125, 0.5, 0.125, 0.5, 0.125, 0.5862, 0.125, 0.5862, 0.125, 0.5, 0.3771, 0.5862, 0.125, 0.5862, 0.1779, 0.5, 0.3803, 0.5, 0.125, 0.5476, 0.125, 0.5862, 0.125, 0.5, 0.125, 0.5, 0.125, 0.5, 0.125, 0.5, 0.125, 0.5, 0.125, 0.5, 0.125, 0.5862, 0.125, 0.5862, 0.125, 0.5, 0.125, 0.5, 0.125, 0.5, 0.125, 0.5, 0.125, 0.5, 0.125, 0.6979, 0.125, 0.75, 0.125, 0.75, 0.125, 0.6979, 0.125, 0.5862, 0.125, 0.6979, 0.125, 0.6979, 0.125, 0.5862, 0.125, 0.6979, 0.125, 0.75, 0.125, 0.75, 0.125, 0.6979, 0.125, 0.5862, 0.125, 0.6979, 0.125, 0.6979, 0.125, 0.5862, 0.125, 0.5, 0.125, 0.5, 0.125, 0.5, 0.125, 0.5, 0.125, 0.5, 0.125, 0.5862, 0.125, 0.5862, 0.125, 0.5, 0.125, 0.5, 0.125, 0.5, 0.125, 0.5, 0.125, 0.5, 0.125, 0.6979, 0.125, 0.75, 0.125, 0.75, 0.125, 0.6979, 0.125, 0.5862, 0.125, 0.6979, 0.125, 0.6979, 0.125, 0.5862, 0.125, 0.5, 0.125, 0.5, 0.125, 0.5, 0.125, 0.5, 0.125, 0.5, 0.125, 0.5862, 0.125, 0.5862, 0.125, 0.5, 0.125, 0.5, 0.125, 0.5, 0.125, 0.5, 0.125, 0.5, 0.3875, 0.25, 0.3875, 0.25, 0.4314, 0.25, 0.4305, 0.25, 0.4305, 0.25, 0.4305, 0.25, 0.3875, 0.25, 0.3875, 0.25, 0.3156, 0.2036, 0.3158, 0.2038, 0.3875, 0.25, 0.3875, 0.25, 0.1779, 0.5, 0.125, 0.5862, 0.125, 0.5476, 0.125, 0.75, 0.125, 0.5862, 0.125, 0.5862, 0.125, 0.75, 0.125, 0.75, 0.125, 0.5862, 0.1251, 0.5881, 0.125, 0.75, 0.3875, 0.25, 0.3875, 0.25, 0.3875, 0.25, 0.3875, 0.25, 0.3875, 0.25, 0.3875, 0.25, 0.3875, 0.25, 0.1308, 0.5788, 0.1308, 0.5788, 0.1251, 0.5881, 0.125, 0.5862, 0.3875, 0.25, 0.3875, 0.25, 0.125, 0.5862, 0.125, 0.5862, 0.3875, 0.25, 0.125, 0.5862, 0.125, 0.75, 0.125, 0.75, 0.125, 0.5862, 0.3875, 0.25, 0.125, 0.5862, 0.125, 0.5862, 0.3875, 0.25, 0.3875, 0.25, 0.3875, 0.25, 0.3875, 0.25, 0.3875, 0.25, 0.4305, 0.25, 0.4314, 0.25, 0.4387, 0.25, 0.4376, 0.25, 0.4288, 0.25, 0.4305, 0.25, 0.4376, 0.25, 0.4325, 0.25, 0.4305, 0.25, 0.4288, 0.25, 0.4325, 0.25, 0.4383, 0.25, 0.3186, 0.2055, 0.3156, 0.2036, 0.3026, 0.1952, 0.3123, 0.2015, 0.3158, 0.2038, 0.3186, 0.2055, 0.3123, 0.2015, 0.3039, 0.1961, 0.4383, 0.25, 0.4325, 0.25, 0.4625, 0.25, 0.4736, 0.25, 0.4736, 0.25, 0.4288, 0.25, 0.4305, 0.25, 0.4305, 0.25, 0.4305, 0.25, 0.4305, 0.25, 0.4314, 0.25, 0.4305, 0.25, 0.4305, 0.25, 0.4314, 0.25, 0.4734, 0.25, 0.4625, 0.25, 0.4325, 0.25, 0.4376, 0.25, 0.4376, 0.25, 0.4387, 0.25, 0.4753, 0.25, 0.625, 0.25, 0.625, 0.25, 0.4734, 0.25, 0.3039, 0.1961, 0.3123, 0.2015, 0.2622, 0.1692, 0.2442, 0.1575, 0.3186, 0.2055, 0.3158, 0.2038, 0.3158, 0.2038, 0.3156, 0.2036, 0.3156, 0.2036, 0.2438, 0.1573, 0.2622, 0.1692, 0.3123, 0.2015, 0.3026, 0.1952, 0.2438, 0.1573, 0.125, 0.5, 0.125, 0.5862, 0.125, 0.5862, 0.125, 0.6979, 0.125, 0.75, 0.125, 0.75, 0.125, 0.6979, 0.125, 0.5862, 0.125, 0.6979, 0.125, 0.6979, 0.125, 0.5862, 0.6111, 0.6488, 0.6033, 0.7376, 0.6139, 0.7437, 0.6205, 0.5748, 0.6205, 0.5748, 0.6139, 0.7437, 0.625, 0.75, 0.625, 0.5316, 0.625, 0.5316, 0.625, 0.75, 0.625, 0.75, 0.625, 0.5092, 0.625, 0.5092, 0.625, 0.75, 0.625, 0.75, 0.6299, 0.5024, 0.375, 0.6979, 0.3771, 0.5862, 0.3833, 0.5, 0.6047, 0.5, 0.625, 0.5498, 0.625, 0.75, 0.375, 0.75, 0.125, 0.5, 0.125, 0.5, 0.1506, 0.5, 0.1956, 0.5, 0.0, 0.0, 0.0, 0.0, 0.0, 0.0, 0.0, 0.0, 0.0, 0.0, 0.0, 0.0, 0.125, 0.5, 0.125, 0.5, 0.125, 0.5, 0.125, 0.5, 0.125, 0.5, 0.125, 0.5, 0.125, 0.5, 0.125, 0.5, 0.1286, 0.5124, 0.0, 0.0, 0.0, 0.0, 0.0, 0.0, 0.0, 0.0, 0.0, 0.0, 0.0, 0.0, 0.03187, 0.1376, 0.01106, 0.06639, 0.0, 0.0, 0.0, 0.0, 0.0, 0.0, 0.0, 0.0, 0.0, 0.0, 0.0, 0.0, 0.07957, 0.3208, 0.03187, 0.1376, 0.0, 0.0, 0.125, 0.5, 0.125, 0.5, 0.0, 0.0, 0.0, 0.0, 0.125, 0.5, 0.1286, 0.5124, 0.07957, 0.3208, 0.125, 0.5862, 0.125, 0.6979, 0.125, 0.75, 0.01106, 0.06639, 0.03187, 0.1376, 0.07957, 0.3208, 0.125, 0.5, 0.125, 0.5, 0.125, 0.5, 0.125, 0.5, 0.125, 0.5, 0.125, 0.5, 0.125, 0.5, 0.125, 0.5, 0.125, 0.5, 0.125, 0.5, 0.125, 0.5, 0.125, 0.5, 0.125, 0.5, 0.125, 0.5, 0.125, 0.5, 0.125, 0.5, 0.125, 0.5, 0.125, 0.5, 0.125, 0.5, 0.125, 0.5, 0.125, 0.5, 0.125, 0.5, 0.125, 0.5, 0.125, 0.5, 0.125, 0.5, 0.125, 0.5, 0.125, 0.5, 0.125, 0.5, 0.125, 0.5, 0.125, 0.5, 0.125, 0.5, 0.125, 0.5, 0.125, 0.5, 0.125, 0.5, 0.125, 0.5, 0.125, 0.5, 0.125, 0.5, 0.125, 0.5, 0.125, 0.5, 0.125, 0.5, 0.125, 0.5, 0.125, 0.5, 0.125, 0.5, 0.125, 0.5, 0.125, 0.5, 0.125, 0.5, 0.125, 0.5, 0.125, 0.5, 0.125, 0.5, 0.125, 0.5, 0.125, 0.5, 0.125, 0.5, 0.125, 0.5, 0.5884, 0.4553, 0.5279, 0.5679, 0.5291, 0.5692, 0.5889, 0.457, 0.5889, 0.457, 0.5291, 0.5692, 0.5304, 0.5704, 0.5893, 0.4587, 0.5893, 0.4587, 0.5304, 0.5704, 0.5316, 0.5716, 0.5898, 0.4603, 0.625, 0.3924, 0.5884, 0.4553, 0.5889, 0.457, 0.625, 0.3943, 0.625, 0.3943, 0.5889, 0.457, 0.5893, 0.4587, 0.625, 0.3961, 0.625, 0.3961, 0.5893, 0.4587, 0.5898, 0.4603, 0.625, 0.3979, 0.625, 0.38, 0.625, 0.3924, 0.625, 0.3943, 0.625, 0.3817, 0.625, 0.3817, 0.625, 0.3943, 0.625, 0.3961, 0.625, 0.3834, 0.625, 0.3834, 0.625, 0.3961, 0.625, 0.3979, 0.625, 0.385, 0.6274, 0.3738, 0.625, 0.38, 0.625, 0.3817, 0.6274, 0.3754, 0.6274, 0.3754, 0.625, 0.3817, 0.625, 0.3834, 0.6275, 0.377, 0.6275, 0.377, 0.625, 0.3834, 0.625, 0.385, 0.6275, 0.3786, 0.5279, 0.5679, 0.4804, 0.6672, 0.4821, 0.6682, 0.5291, 0.5692, 0.5291, 0.5692, 0.4821, 0.6682, 0.4838, 0.6691, 0.5304, 0.5704, 0.5304, 0.5704, 0.4838, 0.6691, 0.4855, 0.6701, 0.5316, 0.5716, 0.6049, 0.3734, 0.6274, 0.3738, 0.6274, 0.3754, 0.6049, 0.375, 0.6049, 0.375, 0.6274, 0.3754, 0.6275, 0.377, 0.6049, 0.3765, 0.6275, 0.377, 0.6275, 0.3786, 0.6049, 0.3781, 0.5316, 0.5716, 0.4855, 0.6701, 0.5918, 0.731, 0.6111, 0.6488, 0.5898, 0.4603, 0.5316, 0.5716, 0.6111, 0.6488, 0.6205, 0.5748, 0.625, 0.3979, 0.5898, 0.4603, 0.6205, 0.5748, 0.625, 0.5316, 0.6049, 0.3781, 0.6275, 0.3786, 0.6299, 0.5024, 0.6047, 0.5, 0.6275, 0.3786, 0.625, 0.385, 0.625, 0.5092, 0.6299, 0.5024, 0.625, 0.385, 0.625, 0.3979, 0.625, 0.5316, 0.625, 0.5092, 0.3533, 0.5944, 0.4321, 0.4749, 0.4308, 0.4737, 0.3517, 0.5935, 0.3517, 0.5935, 0.4308, 0.4737, 0.4287, 0.4727, 0.35, 0.5925, 0.35, 0.5925, 0.4287, 0.4727, 0.4256, 0.472, 0.3482, 0.5915, 0.4321, 0.4749, 0.5542, 0.3275, 0.5537, 0.3255, 0.4308, 0.4737, 0.4308, 0.4737, 0.5537, 0.3255, 0.5502, 0.323, 0.4287, 0.4727, 0.4287, 0.4727, 0.5502, 0.323, 0.5435, 0.3191, 0.4256, 0.472, 0.5542, 0.3275, 0.625, 0.2527, 0.625, 0.25, 0.5537, 0.3255, 0.0, 0.0, 0.0, 0.0, 0.0, 0.0, 0.0, 0.0, 0.0, 0.0, 0.0, 0.0, 0.0, 0.0, 0.0, 0.0, 0.625, 0.2527, 0.625, 0.2525, 0.625, 0.25, 0.625, 0.25, 0.0, 0.0, 0.0, 0.0, 0.0, 0.0, 0.0, 0.0, 0.0, 0.0, 0.0, 0.0, 0.0, 0.0, 0.0, 0.0, 0.0, 0.0, 0.0, 0.0, 0.0, 0.0, 0.0, 0.0, 0.0, 0.0, 0.0, 0.0, 0.0, 0.0, 0.6051, 0.2519, 0.625, 0.25, 0.625, 0.2524, 0.6051, 0.2538, 0.0, 0.0, 0.0, 0.0, 0.0, 0.0, 0.0, 0.0, 0.0, 0.0, 0.0, 0.0, 0.0, 0.0, 0.0, 0.0, 0.625, 0.25, 0.625, 0.25, 0.625, 0.2525, 0.625, 0.2524, 0.3533, 0.5944, 0.4804, 0.6672, 0.5279, 0.5679, 0.4321, 0.4749, 0.4321, 0.4749, 0.5279, 0.5679, 0.5884, 0.4553, 0.5542, 0.3275, 0.5542, 0.3275, 0.5884, 0.4553, 0.625, 0.3924, 0.625, 0.2527, 0.625, 0.2527, 0.625, 0.3924, 0.625, 0.38, 0.625, 0.2525, 0.625, 0.2525, 0.625, 0.38, 0.6274, 0.3738, 0.625, 0.2524, 0.625, 0.2524, 0.6274, 0.3738, 0.6049, 0.3734, 0.6051, 0.2538, 0.6165, 0.25, 0.4736, 0.25, 0.4734, 0.25, 0.625, 0.25, 0.5929, 0.2516, 0.6051, 0.2538, 0.6049, 0.3734, 0.6049, 0.3765, 0.6049, 0.3781, 0.6047, 0.5, 0.3833, 0.5, 0.3874, 0.2529, 0.2097, 0.5122, 0.1791, 0.4101, 0.176, 0.4093, 0.208, 0.5112, 0.208, 0.5112, 0.176, 0.4093, 0.1751, 0.4131, 0.2064, 0.5103, 0.2064, 0.5103, 0.1751, 0.4131, 0.1764, 0.4215, 0.2047, 0.5093, 0.1791, 0.4101, 0.005001, 0.002936, 0.002222, 0.001305, 0.176, 0.4093, 0.176, 0.4093, 0.002222, 0.001305, 0.00865, 0.02295, 0.1751, 0.4131, 0.1751, 0.4131, 0.00865, 0.02295, 0.02595, 0.06885, 0.1764, 0.4215, 0.005001, 0.002936, 0.0, 0.0, 0.0, 0.0, 0.002222, 0.001305, 0.3833, 0.5, 0.3833, 0.5, 0.3744, 0.5, 0.3744, 0.5, 0.3744, 0.5, 0.3744, 0.5, 0.3565, 0.5, 0.3565, 0.5, 0.0, 0.0, 0.0, 0.0, 0.0, 0.0, 0.0, 0.0, 0.3833, 0.5, 0.3833, 0.5, 0.3744, 0.5, 0.3744, 0.5, 0.3744, 0.5, 0.3744, 0.5, 0.3565, 0.5, 0.3565, 0.5, 0.3565, 0.5, 0.3565, 0.5, 0.3744, 0.5, 0.3744, 0.5, 0.3744, 0.5, 0.3744, 0.5, 0.3833, 0.5, 0.3833, 0.5, 0.0, 0.0, 0.0, 0.0, 0.0, 0.0, 0.0, 0.0, 0.0, 0.0, 0.0, 0.0, 0.0, 0.0, 0.0, 0.0, 0.3833, 0.5, 0.3731, 0.5, 0.3744, 0.5, 0.3744, 0.5, 0.3731, 0.5, 0.3557, 0.5, 0.3565, 0.5, 0.0, 0.0, 0.0, 0.0, 0.0, 0.0, 0.0, 0.0, 0.0, 0.0, 0.0, 0.0, 0.3833, 0.5, 0.3833, 0.5, 0.3803, 0.5, 0.3811, 0.5, 0.3803, 0.5, 0.1779, 0.5, 0.1956, 0.5, 0.3548, 0.5, 0.3803, 0.5, 0.1884, 0.5, 0.3565, 0.5, 0.3557, 0.5, 0.1921, 0.5, 0.0, 0.0, 0.0, 0.0, 0.0, 0.0, 0.0, 0.0, 0.1884, 0.5, 0.5918, 0.731, 0.4846, 0.6696, 0.4829, 0.6686, 0.4812, 0.6676, 0.4795, 0.6667, 0.3502, 0.5926, 0.3485, 0.5916, 0.3468, 0.5907, 0.3451, 0.5897, 0.2097, 0.5122, 0.208, 0.5112, 0.2064, 0.5103, 0.2047, 0.5093, 0.1884, 0.5, 0.2047, 0.5093, 0.1764, 0.4215, 0.1884, 0.5, 0.2097, 0.5122, 0.3482, 0.5915, 0.4256, 0.472, 0.1791, 0.4101, 0.1884, 0.5, 0.1764, 0.4215, 0.02595, 0.06885, 0.1884, 0.5, 0.1791, 0.4101, 0.4256, 0.472, 0.5435, 0.3191, 0.005001, 0.002936, 0.1884, 0.5, 0.3565, 0.5, 0.3565, 0.5, 0.1884, 0.5, 0.005001, 0.002936, 0.0, 0.0, 0.0, 0.0, 0.0, 0.0, 0.1884, 0.5, 0.3565, 0.5, 0.3565, 0.5, 0.1884, 0.5, 0.0, 0.0, 0.0, 0.0, 0.0, 0.0, 0.0, 0.0, 0.1884, 0.5, 0.3565, 0.5, 0.3565, 0.5, 0.1884, 0.5, 0.0, 0.0, 0.0, 0.0, 0.0, 0.0, 0.0, 0.0])
me_cube_002.update()
me_cylinder = bpy.data.meshes.new('Cylinder')
me_cylinder.from_pydata([(-2.992e-08, 0.06, -0.3155), (6.266e-10, 0.06, 0.9857), (0.03, 0.05196, -0.3155), (0.03, 0.05196, 0.9857), (0.05196, 0.03, -0.3155), (0.05196, 0.03, 0.9857), (0.06, 0.0, -0.3155), (0.06, 0.0, 0.9857), (-0.06, 0.0, -0.3155), (-0.06, 0.0, 0.9857), (-0.05196, 0.03, -0.3155), (-0.05196, 0.03, 0.9857), (-0.03, 0.05196, -0.3155), (-0.03, 0.05196, 0.9857), (-2.561e-08, 0.051, -0.3155), (0.0255, 0.04417, -0.3155), (0.04417, 0.0255, -0.3155), (0.051, 0.0, -0.3155), (-0.051, 0.0, -0.3155), (-0.04417, 0.0255, -0.3155), (-0.0255, 0.04417, -0.3155), (-4.362e-08, 0.0, 0.9857), (-0.07226, 0.0, 0.4117), (-0.07868, 2.328e-10, 0.4227), (-0.06719, 0.01893, 0.4117), (-0.07868, 0.01136, 0.4227), (-0.07226, 0.0, 0.4605), (-0.07868, 2.328e-10, 0.4558), (-0.06719, 0.01893, 0.4605), (-0.07868, 0.01136, 0.4558), (-0.08722, -3.425e-05, 0.4307), (-0.08722, 0.01133, 0.4307), (-0.08161, -1.979e-09, 0.4643), (-0.08727, 0.009814, 0.4643), (-0.09463, -3.425e-05, 0.4327), (-0.09203, 0.01133, 0.4327), (-0.1043, -1.979e-09, 0.4643), (-0.09861, 0.009814, 0.4643), (-5.49e-08, 0.07226, 0.3938), (-6.566e-08, 0.07226, 0.4841), (0.03613, 0.06258, 0.3938), (0.03613, 0.06258, 0.4841), (0.06258, 0.03613, 0.3938), (0.06258, 0.03613, 0.4841), (0.07226, 0.0, 0.3938), (0.07226, 0.0, 0.4841), (-0.07226, 0.0, 0.3938), (-0.07226, 0.0, 0.4841), (-0.06258, 0.03613, 0.3938), (-0.06258, 0.03613, 0.4841), (-0.03613, 0.06258, 0.3938), (-0.03613, 0.06258, 0.4841), (-0.1028, -1.974e-09, 0.4643), (-0.1028, 1.974e-09, 0.9857), (-0.09787, 0.008533, 0.4643), (-0.09787, 0.008533, 0.9857), (-0.08801, 0.008533, 0.4643), (-0.08801, 0.008533, 0.9857), (-0.08309, -1.974e-09, 0.4643), (-0.08309, 1.974e-09, 0.9857), (-0.08801, -0.008533, 0.4643), (-0.09787, -0.008533, 0.4643), (-4.872e-08, 0.05411, 0.3938), (0.02705, 0.04686, 0.3938), (0.04686, 0.02705, 0.3938), (0.05411, 0.0, 0.3938), (-0.05411, 0.0, 0.3938), (-0.04686, 0.02705, 0.3938), (-0.02705, 0.04686, 0.3938), (-6.101e-08, 0.05584, 0.4841), (0.02792, 0.04836, 0.4841), (0.04836, 0.02792, 0.4841), (0.05584, 0.0, 0.4841), (-0.05584, 0.0, 0.4841), (-0.04836, 0.02792, 0.4841), (-0.02792, 0.04836, 0.4841)], [], [(0, 1, 3, 2), (2, 3, 5, 4), (4, 5, 7, 6), (8, 9, 11, 10), (10, 11, 13, 12), (12, 13, 1, 0), (8, 10, 19, 18), (19, 20, 21), (6, 8, 18, 17), (10, 12, 20, 19), (2, 4, 16, 15), (0, 2, 15, 14), (12, 0, 14, 20), (4, 6, 17, 16), (15, 16, 21), (20, 14, 21), (18, 19, 21), (16, 17, 21), (14, 15, 21), (22, 23, 25, 24), (24, 25, 29, 28), (28, 29, 27, 26), (27, 29, 33, 32), (32, 33, 37, 36), (25, 23, 30, 31), (29, 25, 31, 33), (37, 35, 34, 36), (31, 30, 34, 35), (33, 31, 35, 37), (38, 39, 41, 40), (40, 41, 43, 42), (42, 43, 45, 44), (46, 47, 49, 48), (48, 49, 51, 50), (50, 51, 39, 38), (52, 53, 55, 54), (54, 55, 57, 56), (56, 57, 59, 58), (52, 54, 56, 58, 60, 61), (42, 44, 65, 64), (48, 50, 68, 67), (50, 38, 62, 68), (40, 42, 64, 63), (38, 40, 63, 62), (46, 48, 67, 66), (43, 41, 70, 71), (41, 39, 69, 70), (49, 47, 73, 74), (45, 43, 71, 72), (51, 49, 74, 75), (39, 51, 75, 69)])
_uv = me_cylinder.uv_layers.new(name='UVMap')
_uv.uv.foreach_set('vector', [1.0, 0.5, 1.0, 1.0, 0.9167, 1.0, 0.9167, 0.5, 0.9167, 0.5, 0.9167, 1.0, 0.8333, 1.0, 0.8333, 0.5, 0.8333, 0.5, 0.8333, 1.0, 0.75, 1.0, 0.75, 0.5, 0.25, 0.5, 0.25, 1.0, 0.1667, 1.0, 0.1667, 0.5, 0.1667, 0.5, 0.1667, 1.0, 0.08333, 1.0, 0.08333, 0.5, 0.08333, 0.5, 0.08333, 1.0, 7.451e-08, 1.0, 7.451e-08, 0.5, 0.25, 0.5, 0.1667, 0.5, 0.1667, 0.5, 0.25, 0.5, 0.1667, 0.5, 0.08333, 0.5, 0.1667, 0.5, 0.0, 0.0, 0.0, 0.0, 0.0, 0.0, 0.0, 0.0, 0.1667, 0.5, 0.08333, 0.5, 0.08333, 0.5, 0.1667, 0.5, 0.9167, 0.5, 0.8333, 0.5, 0.8333, 0.5, 0.9167, 0.5, 1.0, 0.5, 0.9167, 0.5, 0.9167, 0.5, 1.0, 0.5, 0.08333, 0.5, 7.451e-08, 0.5, 7.451e-08, 0.5, 0.08333, 0.5, 0.8333, 0.5, 0.75, 0.5, 0.75, 0.5, 0.8333, 0.5, 0.9167, 0.5, 0.8333, 0.5, 0.9167, 0.5, 0.08333, 0.5, 7.451e-08, 0.5, 0.08333, 0.5, 0.25, 0.5, 0.1667, 0.5, 0.25, 0.5, 0.8333, 0.5, 0.75, 0.5, 0.8333, 0.5, 1.0, 0.5, 0.9167, 0.5, 1.0, 0.5, 0.375, 0.0, 0.625, 0.0, 0.625, 0.25, 0.375, 0.25, 0.375, 0.25, 0.625, 0.25, 0.625, 0.5, 0.375, 0.5, 0.375, 0.5, 0.625, 0.5, 0.625, 0.75, 0.375, 0.75, 0.625, 0.75, 0.625, 0.5, 0.625, 0.5, 0.625, 0.75, 0.625, 0.75, 0.625, 0.5, 0.625, 0.5, 0.625, 0.75, 0.625, 0.25, 0.625, 0.0, 0.625, 0.0, 0.625, 0.25, 0.625, 0.5, 0.625, 0.25, 0.625, 0.25, 0.625, 0.5, 0.625, 0.5, 0.875, 0.5, 0.875, 0.75, 0.625, 0.75, 0.625, 0.25, 0.625, 0.0, 0.625, 0.0, 0.625, 0.25, 0.625, 0.5, 0.625, 0.25, 0.625, 0.25, 0.625, 0.5, 1.0, 0.5, 1.0, 1.0, 0.9167, 1.0, 0.9167, 0.5, 0.9167, 0.5, 0.9167, 1.0, 0.8333, 1.0, 0.8333, 0.5, 0.8333, 0.5, 0.8333, 1.0, 0.75, 1.0, 0.75, 0.5, 0.25, 0.5, 0.25, 1.0, 0.1667, 1.0, 0.1667, 0.5, 0.1667, 0.5, 0.1667, 1.0, 0.08333, 1.0, 0.08333, 0.5, 0.08333, 0.5, 0.08333, 1.0, 7.451e-08, 1.0, 7.451e-08, 0.5, 1.0, 0.5, 1.0, 1.0, 0.8333, 1.0, 0.8333, 0.5, 0.8333, 0.5, 0.8333, 1.0, 0.6667, 1.0, 0.6667, 0.5, 0.6667, 0.5, 0.6667, 1.0, 0.5, 1.0, 0.5, 0.5, 0.75, 0.49, 0.9578, 0.37, 0.9578, 0.13, 0.75, 0.01, 0.5422, 0.13, 0.5422, 0.37, 0.8333, 0.5, 0.75, 0.5, 0.75, 0.5, 0.8333, 0.5, 0.1667, 0.5, 0.08333, 0.5, 0.08333, 0.5, 0.1667, 0.5, 0.08333, 0.5, 7.451e-08, 0.5, 7.451e-08, 0.5, 0.08333, 0.5, 0.9167, 0.5, 0.8333, 0.5, 0.8333, 0.5, 0.9167, 0.5, 1.0, 0.5, 0.9167, 0.5, 0.9167, 0.5, 1.0, 0.5, 0.25, 0.5, 0.1667, 0.5, 0.1667, 0.5, 0.25, 0.5, 0.8333, 1.0, 0.9167, 1.0, 0.9167, 1.0, 0.8333, 1.0, 0.9167, 1.0, 1.0, 1.0, 1.0, 1.0, 0.9167, 1.0, 0.1667, 1.0, 0.25, 1.0, 0.25, 1.0, 0.1667, 1.0, 0.75, 1.0, 0.8333, 1.0, 0.8333, 1.0, 0.75, 1.0, 0.08333, 1.0, 0.1667, 1.0, 0.1667, 1.0, 0.08333, 1.0, 7.451e-08, 1.0, 0.08333, 1.0, 0.08333, 1.0, 7.451e-08, 1.0])
me_cylinder.update()
me_cube_003 = bpy.data.meshes.new('Cube.003')
me_cube_003.from_pydata([(-0.3565, 0.0, -0.1955), (-0.3565, 2.484e-09, 0.03672), (-0.2756, 0.0, -0.188), (-0.2756, 3.725e-09, 0.02989), (-0.1797, 3.14e-09, 0.01799), (1.329, -5.855e-10, -0.6213), (1.329, 3.14e-09, 0.02649), (0.7397, -5.855e-10, -0.4259), (0.7397, 3.14e-09, 0.02649), (0.4845, 3.14e-09, 0.02649), (0.07079, -5.855e-10, -0.283), (0.2776, -5.855e-10, -0.3156), (0.2776, 3.14e-09, 0.02466), (-0.3565, 0.0838, -0.1099), (-0.3565, 0.0573, -0.1685), (-0.2756, 0.0838, -0.1023), (-0.2756, 0.0573, -0.1609), (-0.1797, 0.0838, -0.1108), (-0.1797, -5.855e-10, -0.1967), (-0.1797, 0.0573, -0.1695), (-0.08378, 0.0838, -0.1506), (-0.08378, -5.855e-10, -0.2365), (-0.08378, 0.0573, -0.2093), (1.329, 0.0838, -0.5354), (1.329, 0.0573, -0.5942), (0.7397, 0.0838, -0.3401), (0.7397, 0.0573, -0.3988), (0.4845, -5.855e-10, -0.3552), (0.4845, 0.0838, -0.2695), (0.4845, 0.0573, -0.3281), (0.07079, 0.0838, -0.1973), (0.07079, 0.0573, -0.2559), (0.2776, 0.0838, -0.23), (0.2776, 0.0573, -0.2885), (-0.3565, 0.0838, -0.04758), (-0.3565, 0.0573, 0.01006), (-0.2756, 0.0838, -0.05438), (-0.2756, 0.0573, 0.00324), (-0.1797, 0.0838, -0.06619), (-0.1797, 0.0573, -0.008631), (-0.08378, 3.14e-09, 0.0121), (-0.08378, 0.0838, -0.07202), (-0.08378, 0.0573, -0.0145), (1.329, 0.0838, -0.05747), (1.329, 0.0573, -6.049e-05), (0.7397, 0.0838, -0.05748), (0.7397, 0.0573, -6.247e-05), (0.4845, 0.0838, -0.05749), (0.4845, 0.0573, -6.857e-05), (0.07079, 3.14e-09, 0.01072), (0.07079, 0.0838, -0.07334), (0.07079, 0.0573, -0.01586), (0.2776, 0.0838, -0.05936), (0.2776, 0.0573, -0.00191), (-0.3759, 0.0, -0.1955), (-0.3759, 0.0, 0.03672), (-0.3759, 0.09112, -0.1555), (-0.3759, 0.05112, -0.1955), (-0.3759, 0.08576, -0.1755), (-0.3759, 0.07112, -0.1902), (-0.3565, 0.05112, -0.1955), (-0.3565, 0.09112, -0.1555), (-0.3565, 0.07112, -0.1902), (-0.3565, 0.08576, -0.1755), (-0.3759, 0.05112, 0.03672), (-0.3759, 0.09112, -0.003279), (-0.3759, 0.07112, 0.03136), (-0.3759, 0.08576, 0.01672), (-0.3565, 0.09112, -0.003279), (-0.3565, 0.05112, 0.03672), (-0.3565, 0.08576, 0.01672), (-0.3565, 0.07112, 0.03136), (1.265, -5.855e-10, -0.6213), (1.265, 3.14e-09, 0.02649), (1.265, 0.0573, -0.5942), (1.265, 0.0838, -0.5354), (1.265, 0.0573, -6.071e-05), (1.265, 0.0838, -0.05747)], [], [(2, 0, 14, 16), (16, 14, 13, 15), (18, 2, 16, 19), (19, 16, 15, 17), (17, 20, 22, 19), (19, 22, 21, 18), (10, 21, 22, 31), (31, 22, 20, 30), (72, 7, 26, 74), (74, 26, 25, 75), (7, 27, 29, 26), (26, 29, 28, 25), (11, 10, 31, 33), (33, 31, 30, 32), (27, 11, 33, 29), (29, 33, 32, 28), (1, 3, 37, 35), (35, 37, 36, 34), (38, 36, 37, 39), (39, 37, 3, 4), (41, 38, 39, 42), (42, 39, 4, 40), (73, 6, 44, 76), (76, 44, 43, 77), (9, 8, 46, 48), (48, 46, 45, 47), (12, 9, 48, 53), (53, 48, 47, 52), (40, 49, 51, 42), (42, 51, 50, 41), (49, 12, 53, 51), (51, 53, 52, 50), (13, 34, 36, 15), (15, 36, 38, 17), (17, 38, 41, 20), (20, 41, 50, 30), (5, 24, 23, 43, 44, 6), (75, 77, 43, 23), (28, 47, 45, 25), (32, 52, 47, 28), (30, 50, 52, 32), (60, 57, 59, 62), (62, 59, 58, 63), (63, 58, 56, 61), (57, 60, 0, 54), (64, 69, 71, 66), (66, 71, 70, 67), (67, 70, 68, 65), (54, 55, 64, 66, 67, 65, 56, 58, 59, 57), (69, 64, 55, 1), (56, 65, 68, 61), (60, 62, 63, 61, 68, 70, 71, 69, 1, 0), (25, 45, 77, 75), (46, 76, 77, 45), (8, 73, 76, 46), (24, 74, 75, 23), (5, 72, 74, 24)])
_uv = me_cube_003.uv_layers.new(name='UVMap')
_uv.uv.foreach_set('vector', [0.375, 0.75, 0.125, 0.75, 0.125, 0.5, 0.375, 0.5, 0.375, 0.5, 0.3908, 0.2105, 0.4747, 0.25, 0.4826, 0.5, 0.375, 0.75, 0.375, 0.75, 0.375, 0.5, 0.375, 0.5, 0.375, 0.5, 0.375, 0.5, 0.4826, 0.5, 0.4793, 0.5, 0.4793, 0.5, 0.4637, 0.5, 0.375, 0.5, 0.375, 0.5, 0.375, 0.5, 0.375, 0.5, 0.375, 0.75, 0.375, 0.75, 0.375, 0.75, 0.375, 0.75, 0.375, 0.5, 0.375, 0.5, 0.375, 0.5, 0.375, 0.5, 0.4637, 0.5, 0.4537, 0.5, 0.375, 0.75, 0.375, 0.75, 0.375, 0.5, 0.3786, 0.5235, 0.3786, 0.5235, 0.375, 0.5, 0.4309, 0.5, 0.4157, 0.5, 0.375, 0.75, 0.375, 0.75, 0.375, 0.5, 0.375, 0.5, 0.375, 0.5, 0.375, 0.5, 0.4415, 0.5, 0.4309, 0.5, 0.375, 0.75, 0.375, 0.75, 0.375, 0.5, 0.375, 0.5, 0.375, 0.5, 0.375, 0.5, 0.4537, 0.5, 0.4473, 0.5, 0.375, 0.75, 0.375, 0.75, 0.375, 0.5, 0.375, 0.5, 0.375, 0.5, 0.375, 0.5, 0.4473, 0.5, 0.4415, 0.5, 0.875, 0.75, 0.625, 0.75, 0.625, 0.5, 0.8597, 0.5, 0.6094, 0.2184, 0.625, 0.5, 0.5191, 0.5, 0.5268, 0.25, 0.5227, 0.5, 0.5191, 0.5, 0.625, 0.5, 0.625, 0.5, 0.625, 0.5, 0.625, 0.5, 0.625, 0.75, 0.625, 0.75, 0.5381, 0.5, 0.5227, 0.5, 0.625, 0.5, 0.625, 0.5, 0.625, 0.5, 0.625, 0.5, 0.625, 0.75, 0.625, 0.75, 0.625, 0.75, 0.625, 0.75, 0.621, 0.5263, 0.6214, 0.5235, 0.6214, 0.5235, 0.621, 0.5263, 0.5871, 0.5, 0.5852, 0.5, 0.625, 0.75, 0.625, 0.75, 0.625, 0.5, 0.625, 0.5, 0.625, 0.5, 0.625, 0.5, 0.5704, 0.5, 0.5599, 0.5, 0.625, 0.75, 0.625, 0.75, 0.625, 0.5, 0.625, 0.5, 0.625, 0.5, 0.625, 0.5, 0.5599, 0.5, 0.5541, 0.5, 0.625, 0.75, 0.625, 0.75, 0.625, 0.5, 0.625, 0.5, 0.625, 0.5, 0.625, 0.5, 0.5478, 0.5, 0.5381, 0.5, 0.625, 0.75, 0.625, 0.75, 0.625, 0.5, 0.625, 0.5, 0.625, 0.5, 0.625, 0.5, 0.5541, 0.5, 0.5478, 0.5, 0.4747, 0.25, 0.5268, 0.25, 0.5191, 0.5, 0.4826, 0.5, 0.4826, 0.5, 0.5191, 0.5, 0.5227, 0.5, 0.4793, 0.5, 0.4793, 0.5, 0.5227, 0.5, 0.5381, 0.5, 0.4637, 0.5, 0.4637, 0.5, 0.5381, 0.5, 0.5478, 0.5, 0.4537, 0.5, 0.375, 0.75, 0.3791, 0.5264, 0.4138, 0.5, 0.5871, 0.5, 0.621, 0.5263, 0.625, 0.75, 0.4157, 0.5, 0.5852, 0.5, 0.5871, 0.5, 0.4138, 0.5, 0.4415, 0.5, 0.5599, 0.5, 0.5704, 0.5, 0.4309, 0.5, 0.4473, 0.5, 0.5541, 0.5, 0.5599, 0.5, 0.4415, 0.5, 0.4537, 0.5, 0.5478, 0.5, 0.5541, 0.5, 0.4473, 0.5, 0.375, 0.6097, 0.125, 0.6097, 0.125, 0.5549, 0.3769, 0.5549, 0.3769, 0.5549, 0.125, 0.5549, 0.125, 0.5, 0.3822, 0.5049, 0.3822, 0.5049, 0.3858, 0.2426, 0.4181, 0.25, 0.4181, 0.5, 0.125, 0.6097, 0.375, 0.6097, 0.375, 0.75, 0.125, 0.75, 0.875, 0.6097, 0.625, 0.6097, 0.6231, 0.5183, 0.875, 0.5, 0.6221, 0.2226, 0.6231, 0.5183, 0.6035, 0.5049, 0.6035, 0.2451, 0.6035, 0.2451, 0.6035, 0.5049, 0.5819, 0.5, 0.5819, 0.25, 0.375, 0.0, 0.625, 0.0, 0.625, 0.1403, 0.6221, 0.2226, 0.6035, 0.2451, 0.5819, 0.25, 0.4181, 0.25, 0.3858, 0.2426, 0.3808, 0.1951, 0.375, 0.1403, 0.625, 0.6097, 0.875, 0.6097, 0.875, 0.75, 0.625, 0.75, 0.4181, 0.25, 0.5819, 0.25, 0.5819, 0.5, 0.4181, 0.5, 0.375, 0.6097, 0.3769, 0.5549, 0.3822, 0.5049, 0.4181, 0.5, 0.5819, 0.5, 0.6035, 0.5049, 0.6231, 0.5183, 0.625, 0.6097, 0.625, 0.75, 0.375, 0.75, 0.4309, 0.5, 0.5704, 0.5, 0.5852, 0.5, 0.4157, 0.5, 0.625, 0.5, 0.6214, 0.5235, 0.5852, 0.5, 0.5704, 0.5, 0.625, 0.75, 0.625, 0.75, 0.6214, 0.5235, 0.625, 0.5, 0.3791, 0.5264, 0.3786, 0.5235, 0.4157, 0.5, 0.4138, 0.5, 0.375, 0.75, 0.375, 0.75, 0.3786, 0.5235, 0.3791, 0.5264])
me_cube_003.update()

# ---- objects
ob_grip = bpy.data.objects.new('Grip', me_cube)
ob_magazine = bpy.data.objects.new('Magazine', me_cube_001)
ob_receiver = bpy.data.objects.new('receiver', me_cube_002)
ob_barrel = bpy.data.objects.new('Barrel', me_cylinder)
ob_stock = bpy.data.objects.new('Stock', me_cube_003)
ob_muzzle = bpy.data.objects.new('Muzzle', None)
ob_sight = bpy.data.objects.new('Sight', None)
ob_sightattachment = bpy.data.objects.new('SightAttachment', None)

# ---- transforms, parenting, visibility, modifiers, constraints
ob_grip.location = (0.0, 0.0, 0.0)
ob_grip.lock_rotations_4d = False
ob_grip.empty_display_type = 'ARROWS'
ob_grip.lineart.crease_threshold = 0.0
_m = ob_grip.modifiers.new('Mirror', 'MIRROR')
_m.use_axis = (False, True, False)
ob_magazine.location = (-0.9888, 0.0, -0.2425)
ob_magazine.scale = (0.3946, 0.3946, 0.3946)
_m = ob_magazine.modifiers.new('Mirror', 'MIRROR')
_m.use_axis = (False, True, False)
ob_receiver.location = (-0.1707, 0.0, -0.02006)
_m = ob_receiver.modifiers.new('Mirror', 'MIRROR')
_m.use_axis = (False, True, False)
ob_barrel.location = (-2.388, 0.0, 0.2857)
ob_barrel.rotation_euler = (0.0, 1.571, 0.0)
ob_barrel.scale = (1.218, 1.218, 1.218)
_m = ob_barrel.modifiers.new('Mirror', 'MIRROR')
_m.use_axis = (False, True, False)
ob_stock.location = (0.871, 0.0, 0.27)
_m = ob_stock.modifiers.new('Mirror', 'MIRROR')
_m.use_axis = (False, True, False)
ob_muzzle.location = (-2.772, 0.0, 0.2857)
ob_muzzle.rotation_euler = (0.0, 0.0, 3.142)
ob_muzzle.empty_display_type = 'ARROWS'
ob_muzzle.empty_display_size = 0.1
ob_sight.location = (-0.6974, 0.0, 0.4333)
ob_sight.rotation_euler = (0.0, 0.0, 3.142)
ob_sight.empty_display_type = 'ARROWS'
ob_sight.empty_display_size = 0.1
ob_sightattachment.location = (-0.1611, 0.0, 0.4333)
ob_sightattachment.rotation_euler = (0.0, 0.0, 3.142)
ob_sightattachment.empty_display_type = 'ARROWS'
ob_sightattachment.empty_display_size = 0.1

# ---- collection membership
scene.collection.objects.link(ob_grip)
scene.collection.objects.link(ob_magazine)
scene.collection.objects.link(ob_receiver)
scene.collection.objects.link(ob_barrel)
scene.collection.objects.link(ob_stock)
scene.collection.objects.link(ob_muzzle)
scene.collection.objects.link(ob_sight)
scene.collection.objects.link(ob_sightattachment)

# ---- scene / render settings (as saved in the file)
scene.frame_start = 1; scene.frame_end = 250; scene.frame_set(0)
scene.render.engine = 'BLENDER_EEVEE_NEXT'
scene.render.bake_bias = 0.0
scene.render.bake_samples = 0
scene.cycles.sampling_pattern = 'TABULATED_SOBOL'
scene.eevee.use_volume_custom_range = False
bpy.context.view_layer.update()

# ---- added for rendering (the .blend has no active camera and no usable light): camera, sun
cam_auto = bpy.data.cameras.new('AutoCamera')
cam_auto.lens = 50.0
cam_auto.sensor_width = 36.0
cam_auto.clip_end = 1000.0
ob_auto_camera = bpy.data.objects.new('AutoCamera', cam_auto)
scene.collection.objects.link(ob_auto_camera)
ob_auto_camera.location = (4.48986, -5.73143, 3.58104)
ob_auto_camera.rotation_euler = (1.09748, -7.21219e-08, 0.694738)
scene.camera = ob_auto_camera
light_auto_sun = bpy.data.lights.new('AutoSun', 'SUN')
light_auto_sun.energy = 3.0
light_auto_sun.angle = 0.0523599
ob_auto_sun = bpy.data.objects.new('AutoSun', light_auto_sun)
scene.collection.objects.link(ob_auto_sun)
ob_auto_sun.rotation_euler = (0.872665, 0.174533, 0.523599)
bpy.context.view_layer.update()
